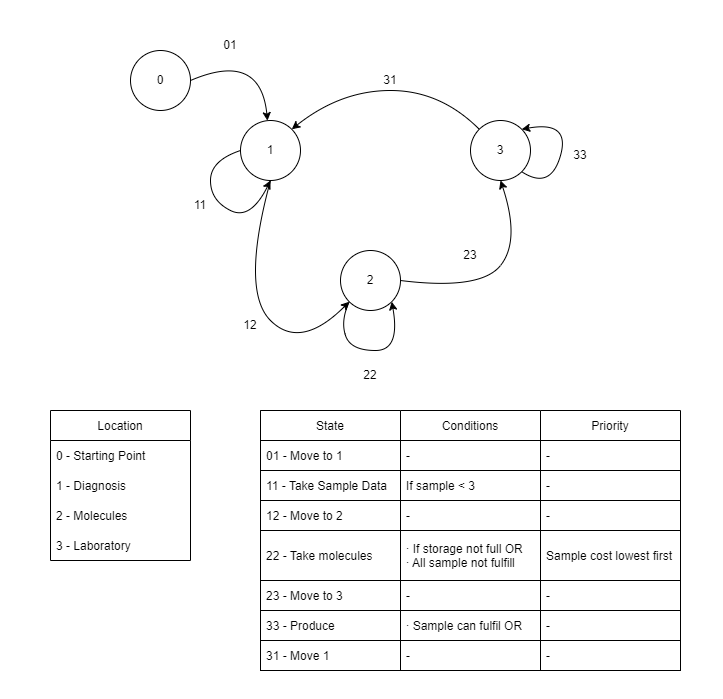

The diagram above was exported from draw.io. Its source (the exported page's mxGraphModel, read from the mxfile embedded in the PNG):
<mxGraphModel dx="2272" dy="794" grid="1" gridSize="10" guides="1" tooltips="1" connect="1" arrows="1" fold="1" page="1" pageScale="1" pageWidth="850" pageHeight="1100" math="0" shadow="0">
  <root>
    <mxCell id="0" />
    <mxCell id="1" parent="0" />
    <mxCell id="ETXhNcG6wA-3z2kq8AXn-1" value="0" style="ellipse;whiteSpace=wrap;html=1;" parent="1" vertex="1">
      <mxGeometry x="-720" y="50" width="60" height="60" as="geometry" />
    </mxCell>
    <mxCell id="ETXhNcG6wA-3z2kq8AXn-2" value="Location" style="swimlane;fontStyle=0;childLayout=stackLayout;horizontal=1;startSize=30;horizontalStack=0;resizeParent=1;resizeParentMax=0;resizeLast=0;collapsible=1;marginBottom=0;" parent="1" vertex="1">
      <mxGeometry x="-800" y="410" width="140" height="150" as="geometry">
        <mxRectangle x="-250" y="250" width="50" height="30" as="alternateBounds" />
      </mxGeometry>
    </mxCell>
    <mxCell id="ETXhNcG6wA-3z2kq8AXn-3" value="0 - Starting Point" style="text;strokeColor=none;fillColor=none;align=left;verticalAlign=middle;spacingLeft=4;spacingRight=4;overflow=hidden;points=[[0,0.5],[1,0.5]];portConstraint=eastwest;rotatable=0;" parent="ETXhNcG6wA-3z2kq8AXn-2" vertex="1">
      <mxGeometry y="30" width="140" height="30" as="geometry" />
    </mxCell>
    <mxCell id="ETXhNcG6wA-3z2kq8AXn-4" value="1 - Diagnosis" style="text;strokeColor=none;fillColor=none;align=left;verticalAlign=middle;spacingLeft=4;spacingRight=4;overflow=hidden;points=[[0,0.5],[1,0.5]];portConstraint=eastwest;rotatable=0;" parent="ETXhNcG6wA-3z2kq8AXn-2" vertex="1">
      <mxGeometry y="60" width="140" height="30" as="geometry" />
    </mxCell>
    <mxCell id="ETXhNcG6wA-3z2kq8AXn-5" value="2 - Molecules" style="text;strokeColor=none;fillColor=none;align=left;verticalAlign=middle;spacingLeft=4;spacingRight=4;overflow=hidden;points=[[0,0.5],[1,0.5]];portConstraint=eastwest;rotatable=0;" parent="ETXhNcG6wA-3z2kq8AXn-2" vertex="1">
      <mxGeometry y="90" width="140" height="30" as="geometry" />
    </mxCell>
    <mxCell id="ETXhNcG6wA-3z2kq8AXn-34" value="3 - Laboratory" style="text;strokeColor=none;fillColor=none;align=left;verticalAlign=middle;spacingLeft=4;spacingRight=4;overflow=hidden;points=[[0,0.5],[1,0.5]];portConstraint=eastwest;rotatable=0;" parent="ETXhNcG6wA-3z2kq8AXn-2" vertex="1">
      <mxGeometry y="120" width="140" height="30" as="geometry" />
    </mxCell>
    <mxCell id="ETXhNcG6wA-3z2kq8AXn-6" value="1" style="ellipse;whiteSpace=wrap;html=1;" parent="1" vertex="1">
      <mxGeometry x="-610" y="120" width="60" height="60" as="geometry" />
    </mxCell>
    <mxCell id="ETXhNcG6wA-3z2kq8AXn-7" value="2" style="ellipse;whiteSpace=wrap;html=1;" parent="1" vertex="1">
      <mxGeometry x="-510" y="250" width="60" height="60" as="geometry" />
    </mxCell>
    <mxCell id="ETXhNcG6wA-3z2kq8AXn-8" value="3" style="ellipse;whiteSpace=wrap;html=1;" parent="1" vertex="1">
      <mxGeometry x="-380" y="120" width="60" height="60" as="geometry" />
    </mxCell>
    <mxCell id="ETXhNcG6wA-3z2kq8AXn-9" value="" style="curved=1;endArrow=classic;html=1;rounded=0;exitX=1;exitY=0.5;exitDx=0;exitDy=0;" parent="1" source="ETXhNcG6wA-3z2kq8AXn-1" target="ETXhNcG6wA-3z2kq8AXn-6" edge="1">
      <mxGeometry width="50" height="50" relative="1" as="geometry">
        <mxPoint x="-690" y="120" as="sourcePoint" />
        <mxPoint x="-640" y="70" as="targetPoint" />
        <Array as="points">
          <mxPoint x="-590" y="50" />
        </Array>
      </mxGeometry>
    </mxCell>
    <mxCell id="ETXhNcG6wA-3z2kq8AXn-10" value="" style="curved=1;endArrow=classic;html=1;rounded=0;entryX=0.5;entryY=1;entryDx=0;entryDy=0;exitX=0;exitY=0.5;exitDx=0;exitDy=0;" parent="1" source="ETXhNcG6wA-3z2kq8AXn-6" target="ETXhNcG6wA-3z2kq8AXn-6" edge="1">
      <mxGeometry width="50" height="50" relative="1" as="geometry">
        <mxPoint x="-620" y="150" as="sourcePoint" />
        <mxPoint x="-572.9851115706301" y="130.14888429369967" as="targetPoint" />
        <Array as="points">
          <mxPoint x="-640" y="160" />
          <mxPoint x="-640" y="200" />
          <mxPoint x="-600" y="220" />
        </Array>
      </mxGeometry>
    </mxCell>
    <mxCell id="ETXhNcG6wA-3z2kq8AXn-12" value="" style="curved=1;endArrow=classic;html=1;rounded=0;entryX=0;entryY=1;entryDx=0;entryDy=0;exitX=0;exitY=0.5;exitDx=0;exitDy=0;" parent="1" target="ETXhNcG6wA-3z2kq8AXn-7" edge="1">
      <mxGeometry width="50" height="50" relative="1" as="geometry">
        <mxPoint x="-580" y="180" as="sourcePoint" />
        <mxPoint x="-550" y="210" as="targetPoint" />
        <Array as="points">
          <mxPoint x="-610" y="290" />
          <mxPoint x="-550" y="350" />
        </Array>
      </mxGeometry>
    </mxCell>
    <mxCell id="ETXhNcG6wA-3z2kq8AXn-13" value="" style="curved=1;endArrow=classic;html=1;rounded=0;entryX=1;entryY=1;entryDx=0;entryDy=0;exitX=0;exitY=1;exitDx=0;exitDy=0;" parent="1" source="ETXhNcG6wA-3z2kq8AXn-7" target="ETXhNcG6wA-3z2kq8AXn-7" edge="1">
      <mxGeometry width="50" height="50" relative="1" as="geometry">
        <mxPoint x="-480" y="310" as="sourcePoint" />
        <mxPoint x="-450" y="340" as="targetPoint" />
        <Array as="points">
          <mxPoint x="-510" y="320" />
          <mxPoint x="-500" y="350" />
          <mxPoint x="-450" y="350" />
        </Array>
      </mxGeometry>
    </mxCell>
    <mxCell id="ETXhNcG6wA-3z2kq8AXn-14" value="" style="curved=1;endArrow=classic;html=1;rounded=0;entryX=0.5;entryY=1;entryDx=0;entryDy=0;exitX=1;exitY=0.5;exitDx=0;exitDy=0;" parent="1" source="ETXhNcG6wA-3z2kq8AXn-7" target="ETXhNcG6wA-3z2kq8AXn-8" edge="1">
      <mxGeometry width="50" height="50" relative="1" as="geometry">
        <mxPoint x="-491.21320343559637" y="311.21320343559637" as="sourcePoint" />
        <mxPoint x="-448.78679656440363" y="311.21320343559637" as="targetPoint" />
        <Array as="points">
          <mxPoint x="-370" y="290" />
          <mxPoint x="-330" y="240" />
        </Array>
      </mxGeometry>
    </mxCell>
    <mxCell id="ETXhNcG6wA-3z2kq8AXn-15" value="" style="curved=1;endArrow=classic;html=1;rounded=0;entryX=1;entryY=0;entryDx=0;entryDy=0;exitX=1;exitY=1;exitDx=0;exitDy=0;" parent="1" source="ETXhNcG6wA-3z2kq8AXn-8" target="ETXhNcG6wA-3z2kq8AXn-8" edge="1">
      <mxGeometry width="50" height="50" relative="1" as="geometry">
        <mxPoint x="-291.21320343559637" y="100.00320343559636" as="sourcePoint" />
        <mxPoint x="-248.78679656440363" y="100.00320343559636" as="targetPoint" />
        <Array as="points">
          <mxPoint x="-300" y="190" />
          <mxPoint x="-280" y="120" />
        </Array>
      </mxGeometry>
    </mxCell>
    <mxCell id="ETXhNcG6wA-3z2kq8AXn-16" value="" style="curved=1;endArrow=classic;html=1;rounded=0;entryX=1;entryY=0;entryDx=0;entryDy=0;exitX=0;exitY=0;exitDx=0;exitDy=0;" parent="1" source="ETXhNcG6wA-3z2kq8AXn-8" target="ETXhNcG6wA-3z2kq8AXn-6" edge="1">
      <mxGeometry width="50" height="50" relative="1" as="geometry">
        <mxPoint x="-318.78679656440363" y="181.21320343559637" as="sourcePoint" />
        <mxPoint x="-318.78679656440363" y="138.78679656440363" as="targetPoint" />
        <Array as="points">
          <mxPoint x="-410" y="90" />
          <mxPoint x="-510" y="90" />
        </Array>
      </mxGeometry>
    </mxCell>
    <mxCell id="ETXhNcG6wA-3z2kq8AXn-17" value="01" style="text;html=1;strokeColor=none;fillColor=none;align=center;verticalAlign=middle;whiteSpace=wrap;rounded=0;" parent="1" vertex="1">
      <mxGeometry x="-650" y="30" width="60" height="30" as="geometry" />
    </mxCell>
    <mxCell id="ETXhNcG6wA-3z2kq8AXn-18" value="11" style="text;html=1;strokeColor=none;fillColor=none;align=center;verticalAlign=middle;whiteSpace=wrap;rounded=0;" parent="1" vertex="1">
      <mxGeometry x="-680" y="190" width="60" height="30" as="geometry" />
    </mxCell>
    <mxCell id="ETXhNcG6wA-3z2kq8AXn-19" value="12" style="text;html=1;strokeColor=none;fillColor=none;align=center;verticalAlign=middle;whiteSpace=wrap;rounded=0;" parent="1" vertex="1">
      <mxGeometry x="-630" y="310" width="60" height="30" as="geometry" />
    </mxCell>
    <mxCell id="ETXhNcG6wA-3z2kq8AXn-20" value="22" style="text;html=1;strokeColor=none;fillColor=none;align=center;verticalAlign=middle;whiteSpace=wrap;rounded=0;" parent="1" vertex="1">
      <mxGeometry x="-510" y="360" width="60" height="30" as="geometry" />
    </mxCell>
    <mxCell id="ETXhNcG6wA-3z2kq8AXn-21" value="23" style="text;html=1;strokeColor=none;fillColor=none;align=center;verticalAlign=middle;whiteSpace=wrap;rounded=0;" parent="1" vertex="1">
      <mxGeometry x="-410" y="240" width="60" height="30" as="geometry" />
    </mxCell>
    <mxCell id="ETXhNcG6wA-3z2kq8AXn-22" value="33" style="text;html=1;strokeColor=none;fillColor=none;align=center;verticalAlign=middle;whiteSpace=wrap;rounded=0;" parent="1" vertex="1">
      <mxGeometry x="-300" y="140" width="60" height="30" as="geometry" />
    </mxCell>
    <mxCell id="ETXhNcG6wA-3z2kq8AXn-23" value="31" style="text;html=1;strokeColor=none;fillColor=none;align=center;verticalAlign=middle;whiteSpace=wrap;rounded=0;" parent="1" vertex="1">
      <mxGeometry x="-490" y="65" width="60" height="30" as="geometry" />
    </mxCell>
    <mxCell id="ETXhNcG6wA-3z2kq8AXn-57" value="" style="group" parent="1" vertex="1" connectable="0">
      <mxGeometry x="-590" y="410" width="420" height="260" as="geometry" />
    </mxCell>
    <mxCell id="ETXhNcG6wA-3z2kq8AXn-40" value="" style="group;strokeColor=default;container=0;" parent="ETXhNcG6wA-3z2kq8AXn-57" vertex="1" connectable="0">
      <mxGeometry width="280" height="120" as="geometry" />
    </mxCell>
    <mxCell id="ETXhNcG6wA-3z2kq8AXn-49" value="Priority" style="swimlane;fontStyle=0;childLayout=stackLayout;horizontal=1;startSize=30;horizontalStack=0;resizeParent=1;resizeParentMax=0;resizeLast=0;collapsible=1;marginBottom=0;strokeColor=default;" parent="ETXhNcG6wA-3z2kq8AXn-57" vertex="1">
      <mxGeometry x="280" width="140" height="260" as="geometry">
        <mxRectangle x="-250" y="250" width="50" height="30" as="alternateBounds" />
      </mxGeometry>
    </mxCell>
    <mxCell id="ETXhNcG6wA-3z2kq8AXn-50" value="-" style="text;strokeColor=default;fillColor=none;align=left;verticalAlign=middle;spacingLeft=4;spacingRight=4;overflow=hidden;points=[[0,0.5],[1,0.5]];portConstraint=eastwest;rotatable=0;" parent="ETXhNcG6wA-3z2kq8AXn-49" vertex="1">
      <mxGeometry y="30" width="140" height="30" as="geometry" />
    </mxCell>
    <mxCell id="ETXhNcG6wA-3z2kq8AXn-51" value="-" style="text;strokeColor=default;fillColor=none;align=left;verticalAlign=middle;spacingLeft=4;spacingRight=4;overflow=hidden;points=[[0,0.5],[1,0.5]];portConstraint=eastwest;rotatable=0;" parent="ETXhNcG6wA-3z2kq8AXn-49" vertex="1">
      <mxGeometry y="60" width="140" height="30" as="geometry" />
    </mxCell>
    <mxCell id="ETXhNcG6wA-3z2kq8AXn-52" value="-" style="text;strokeColor=default;fillColor=none;align=left;verticalAlign=middle;spacingLeft=4;spacingRight=4;overflow=hidden;points=[[0,0.5],[1,0.5]];portConstraint=eastwest;rotatable=0;" parent="ETXhNcG6wA-3z2kq8AXn-49" vertex="1">
      <mxGeometry y="90" width="140" height="30" as="geometry" />
    </mxCell>
    <mxCell id="ETXhNcG6wA-3z2kq8AXn-53" value="Sample cost lowest first" style="text;strokeColor=default;fillColor=none;align=left;verticalAlign=middle;spacingLeft=4;spacingRight=4;overflow=hidden;points=[[0,0.5],[1,0.5]];portConstraint=eastwest;rotatable=0;" parent="ETXhNcG6wA-3z2kq8AXn-49" vertex="1">
      <mxGeometry y="120" width="140" height="50" as="geometry" />
    </mxCell>
    <mxCell id="ETXhNcG6wA-3z2kq8AXn-54" value="-" style="text;strokeColor=default;fillColor=none;align=left;verticalAlign=middle;spacingLeft=4;spacingRight=4;overflow=hidden;points=[[0,0.5],[1,0.5]];portConstraint=eastwest;rotatable=0;" parent="ETXhNcG6wA-3z2kq8AXn-49" vertex="1">
      <mxGeometry y="170" width="140" height="30" as="geometry" />
    </mxCell>
    <mxCell id="ETXhNcG6wA-3z2kq8AXn-55" value="-" style="text;strokeColor=default;fillColor=none;align=left;verticalAlign=middle;spacingLeft=4;spacingRight=4;overflow=hidden;points=[[0,0.5],[1,0.5]];portConstraint=eastwest;rotatable=0;" parent="ETXhNcG6wA-3z2kq8AXn-49" vertex="1">
      <mxGeometry y="200" width="140" height="30" as="geometry" />
    </mxCell>
    <mxCell id="ETXhNcG6wA-3z2kq8AXn-56" value="-" style="text;strokeColor=default;fillColor=none;align=left;verticalAlign=middle;spacingLeft=4;spacingRight=4;overflow=hidden;points=[[0,0.5],[1,0.5]];portConstraint=eastwest;rotatable=0;" parent="ETXhNcG6wA-3z2kq8AXn-49" vertex="1">
      <mxGeometry y="230" width="140" height="30" as="geometry" />
    </mxCell>
    <mxCell id="ETXhNcG6wA-3z2kq8AXn-24" value="State" style="swimlane;fontStyle=0;childLayout=stackLayout;horizontal=1;startSize=30;horizontalStack=0;resizeParent=1;resizeParentMax=0;resizeLast=0;collapsible=1;marginBottom=0;strokeColor=default;" parent="ETXhNcG6wA-3z2kq8AXn-57" vertex="1">
      <mxGeometry width="140" height="260" as="geometry">
        <mxRectangle x="-250" y="250" width="50" height="30" as="alternateBounds" />
      </mxGeometry>
    </mxCell>
    <mxCell id="ETXhNcG6wA-3z2kq8AXn-25" value="01 - Move to 1" style="text;strokeColor=default;fillColor=none;align=left;verticalAlign=middle;spacingLeft=4;spacingRight=4;overflow=hidden;points=[[0,0.5],[1,0.5]];portConstraint=eastwest;rotatable=0;" parent="ETXhNcG6wA-3z2kq8AXn-24" vertex="1">
      <mxGeometry y="30" width="140" height="30" as="geometry" />
    </mxCell>
    <mxCell id="ETXhNcG6wA-3z2kq8AXn-26" value="11 - Take Sample Data" style="text;strokeColor=default;fillColor=none;align=left;verticalAlign=middle;spacingLeft=4;spacingRight=4;overflow=hidden;points=[[0,0.5],[1,0.5]];portConstraint=eastwest;rotatable=0;" parent="ETXhNcG6wA-3z2kq8AXn-24" vertex="1">
      <mxGeometry y="60" width="140" height="30" as="geometry" />
    </mxCell>
    <mxCell id="ETXhNcG6wA-3z2kq8AXn-27" value="12 - Move to 2" style="text;strokeColor=default;fillColor=none;align=left;verticalAlign=middle;spacingLeft=4;spacingRight=4;overflow=hidden;points=[[0,0.5],[1,0.5]];portConstraint=eastwest;rotatable=0;" parent="ETXhNcG6wA-3z2kq8AXn-24" vertex="1">
      <mxGeometry y="90" width="140" height="30" as="geometry" />
    </mxCell>
    <mxCell id="ETXhNcG6wA-3z2kq8AXn-41" value="22 - Take molecules" style="text;strokeColor=default;fillColor=none;align=left;verticalAlign=middle;spacingLeft=4;spacingRight=4;overflow=hidden;points=[[0,0.5],[1,0.5]];portConstraint=eastwest;rotatable=0;" parent="ETXhNcG6wA-3z2kq8AXn-24" vertex="1">
      <mxGeometry y="120" width="140" height="50" as="geometry" />
    </mxCell>
    <mxCell id="ETXhNcG6wA-3z2kq8AXn-43" value="23 - Move to 3" style="text;strokeColor=default;fillColor=none;align=left;verticalAlign=middle;spacingLeft=4;spacingRight=4;overflow=hidden;points=[[0,0.5],[1,0.5]];portConstraint=eastwest;rotatable=0;" parent="ETXhNcG6wA-3z2kq8AXn-24" vertex="1">
      <mxGeometry y="170" width="140" height="30" as="geometry" />
    </mxCell>
    <mxCell id="ETXhNcG6wA-3z2kq8AXn-45" value="33 - Produce" style="text;strokeColor=default;fillColor=none;align=left;verticalAlign=middle;spacingLeft=4;spacingRight=4;overflow=hidden;points=[[0,0.5],[1,0.5]];portConstraint=eastwest;rotatable=0;" parent="ETXhNcG6wA-3z2kq8AXn-24" vertex="1">
      <mxGeometry y="200" width="140" height="30" as="geometry" />
    </mxCell>
    <mxCell id="ETXhNcG6wA-3z2kq8AXn-47" value="31 - Move 1" style="text;strokeColor=default;fillColor=none;align=left;verticalAlign=middle;spacingLeft=4;spacingRight=4;overflow=hidden;points=[[0,0.5],[1,0.5]];portConstraint=eastwest;rotatable=0;" parent="ETXhNcG6wA-3z2kq8AXn-24" vertex="1">
      <mxGeometry y="230" width="140" height="30" as="geometry" />
    </mxCell>
    <mxCell id="ETXhNcG6wA-3z2kq8AXn-36" value="Conditions" style="swimlane;fontStyle=0;childLayout=stackLayout;horizontal=1;startSize=30;horizontalStack=0;resizeParent=1;resizeParentMax=0;resizeLast=0;collapsible=1;marginBottom=0;strokeColor=default;" parent="ETXhNcG6wA-3z2kq8AXn-57" vertex="1">
      <mxGeometry x="140" width="140" height="260" as="geometry">
        <mxRectangle x="-250" y="250" width="50" height="30" as="alternateBounds" />
      </mxGeometry>
    </mxCell>
    <mxCell id="ETXhNcG6wA-3z2kq8AXn-37" value="-" style="text;strokeColor=default;fillColor=none;align=left;verticalAlign=middle;spacingLeft=4;spacingRight=4;overflow=hidden;points=[[0,0.5],[1,0.5]];portConstraint=eastwest;rotatable=0;" parent="ETXhNcG6wA-3z2kq8AXn-36" vertex="1">
      <mxGeometry y="30" width="140" height="30" as="geometry" />
    </mxCell>
    <mxCell id="ETXhNcG6wA-3z2kq8AXn-38" value="If sample &lt; 3" style="text;strokeColor=default;fillColor=none;align=left;verticalAlign=middle;spacingLeft=4;spacingRight=4;overflow=hidden;points=[[0,0.5],[1,0.5]];portConstraint=eastwest;rotatable=0;" parent="ETXhNcG6wA-3z2kq8AXn-36" vertex="1">
      <mxGeometry y="60" width="140" height="30" as="geometry" />
    </mxCell>
    <mxCell id="ETXhNcG6wA-3z2kq8AXn-39" value="-" style="text;strokeColor=default;fillColor=none;align=left;verticalAlign=middle;spacingLeft=4;spacingRight=4;overflow=hidden;points=[[0,0.5],[1,0.5]];portConstraint=eastwest;rotatable=0;" parent="ETXhNcG6wA-3z2kq8AXn-36" vertex="1">
      <mxGeometry y="90" width="140" height="30" as="geometry" />
    </mxCell>
    <mxCell id="ETXhNcG6wA-3z2kq8AXn-42" value="∙ If storage not full OR&#10;∙ All sample not fulfill" style="text;strokeColor=default;fillColor=none;align=left;verticalAlign=middle;spacingLeft=4;spacingRight=4;overflow=hidden;points=[[0,0.5],[1,0.5]];portConstraint=eastwest;rotatable=0;" parent="ETXhNcG6wA-3z2kq8AXn-36" vertex="1">
      <mxGeometry y="120" width="140" height="50" as="geometry" />
    </mxCell>
    <mxCell id="ETXhNcG6wA-3z2kq8AXn-44" value="-" style="text;strokeColor=default;fillColor=none;align=left;verticalAlign=middle;spacingLeft=4;spacingRight=4;overflow=hidden;points=[[0,0.5],[1,0.5]];portConstraint=eastwest;rotatable=0;" parent="ETXhNcG6wA-3z2kq8AXn-36" vertex="1">
      <mxGeometry y="170" width="140" height="30" as="geometry" />
    </mxCell>
    <mxCell id="ETXhNcG6wA-3z2kq8AXn-46" value="∙ Sample can fulfil OR" style="text;strokeColor=default;fillColor=none;align=left;verticalAlign=middle;spacingLeft=4;spacingRight=4;overflow=hidden;points=[[0,0.5],[1,0.5]];portConstraint=eastwest;rotatable=0;" parent="ETXhNcG6wA-3z2kq8AXn-36" vertex="1">
      <mxGeometry y="200" width="140" height="30" as="geometry" />
    </mxCell>
    <mxCell id="ETXhNcG6wA-3z2kq8AXn-48" value="-" style="text;strokeColor=default;fillColor=none;align=left;verticalAlign=middle;spacingLeft=4;spacingRight=4;overflow=hidden;points=[[0,0.5],[1,0.5]];portConstraint=eastwest;rotatable=0;" parent="ETXhNcG6wA-3z2kq8AXn-36" vertex="1">
      <mxGeometry y="230" width="140" height="30" as="geometry" />
    </mxCell>
  </root>
</mxGraphModel>